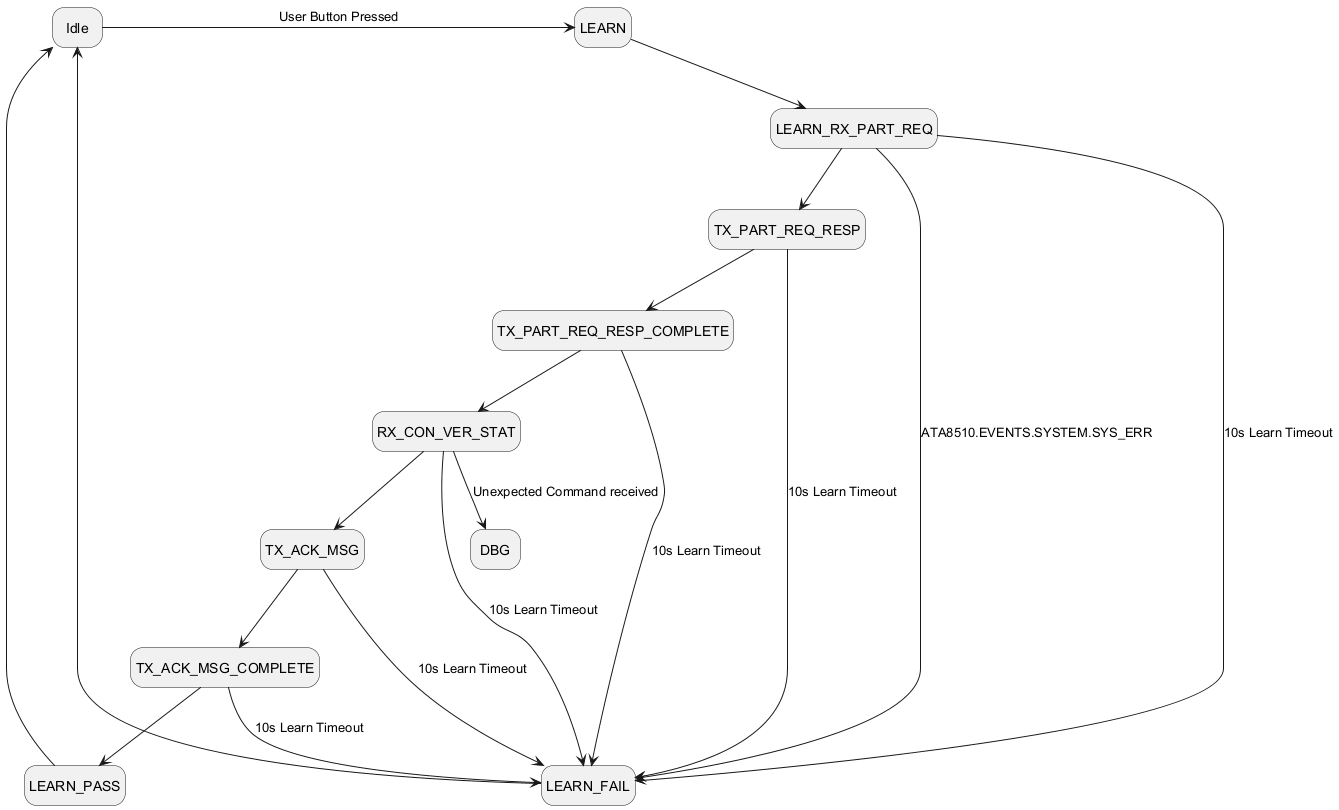

The diagram above was rendered by PlantUML. Its source (embedded in the PNG):
@startuml central_learn_states
hide empty description
'
' States
'
state "Idle" as STATE_IDLE
state "LEARN" as APPLICATION_STATE_LEARN
state "LEARN_RX_PART_REQ" as APPLICATION_STATE_LEARN_RX_PART_REQ
state "TX_PART_REQ_RESP" as APPLICATION_STATE_LEARN_TX_PART_REQ_RESP
state "TX_PART_REQ_RESP_COMPLETE" as APPLICATION_STATE_LEARN_TX_PART_REQ_RESP_COMPLETE
state "RX_CON_VER_STAT" as APPLICATION_STATE_LEARN_RX_CON_VER_STAT
state "TX_ACK_MSG" as APPLICATION_STATE_LEARN_TX_ACK_MSG
state "TX_ACK_MSG_COMPLETE" as APPLICATION_STATE_LEARN_TX_ACK_MSG_COMPLETE
state "LEARN_PASS" as APPLICATION_STATE_LEARN_PASS
state "LEARN_FAIL" as APPLICATION_STATE_LEARN_FAIL
state "DBG" as APPLICATION_STATE_DBG

'
' TRANSITIONS
'
STATE_IDLE -right-> APPLICATION_STATE_LEARN : User Button Pressed
APPLICATION_STATE_LEARN --> APPLICATION_STATE_LEARN_RX_PART_REQ
APPLICATION_STATE_LEARN_RX_PART_REQ --> APPLICATION_STATE_LEARN_TX_PART_REQ_RESP
APPLICATION_STATE_LEARN_RX_PART_REQ --> APPLICATION_STATE_LEARN_FAIL : ATA8510.EVENTS.SYSTEM.SYS_ERR
APPLICATION_STATE_LEARN_RX_PART_REQ --> APPLICATION_STATE_LEARN_FAIL : 10s Learn Timeout

APPLICATION_STATE_LEARN_TX_PART_REQ_RESP --> APPLICATION_STATE_LEARN_TX_PART_REQ_RESP_COMPLETE
APPLICATION_STATE_LEARN_TX_PART_REQ_RESP --> APPLICATION_STATE_LEARN_FAIL : 10s Learn Timeout
 
APPLICATION_STATE_LEARN_TX_PART_REQ_RESP_COMPLETE --> APPLICATION_STATE_LEARN_RX_CON_VER_STAT
APPLICATION_STATE_LEARN_TX_PART_REQ_RESP_COMPLETE --> APPLICATION_STATE_LEARN_FAIL : 10s Learn Timeout

APPLICATION_STATE_LEARN_RX_CON_VER_STAT --> APPLICATION_STATE_LEARN_TX_ACK_MSG
APPLICATION_STATE_LEARN_RX_CON_VER_STAT --> APPLICATION_STATE_DBG : Unexpected Command received
APPLICATION_STATE_LEARN_RX_CON_VER_STAT --> APPLICATION_STATE_LEARN_FAIL : 10s Learn Timeout

APPLICATION_STATE_LEARN_TX_ACK_MSG --> APPLICATION_STATE_LEARN_TX_ACK_MSG_COMPLETE
APPLICATION_STATE_LEARN_TX_ACK_MSG --> APPLICATION_STATE_LEARN_FAIL : 10s Learn Timeout

APPLICATION_STATE_LEARN_TX_ACK_MSG_COMPLETE --> APPLICATION_STATE_LEARN_PASS
APPLICATION_STATE_LEARN_TX_ACK_MSG_COMPLETE --> APPLICATION_STATE_LEARN_FAIL : 10s Learn Timeout

APPLICATION_STATE_LEARN_PASS --> STATE_IDLE
APPLICATION_STATE_LEARN_FAIL --> STATE_IDLE

@enduml